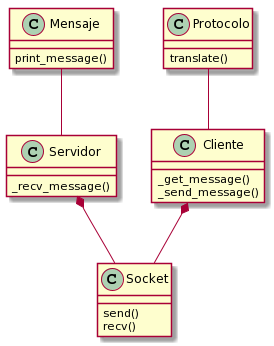

The diagram above was rendered by PlantUML. Its source (embedded in the PNG):
@startuml
Cliente *-- Socket
Cliente : _get_message()
Cliente : _send_message()
Servidor *-- Socket
Servidor : _recv_message()
Socket : send()
Socket : recv()
Protocolo -- Cliente
Protocolo : translate()
Mensaje -- Servidor
Mensaje : print_message()
@enduml